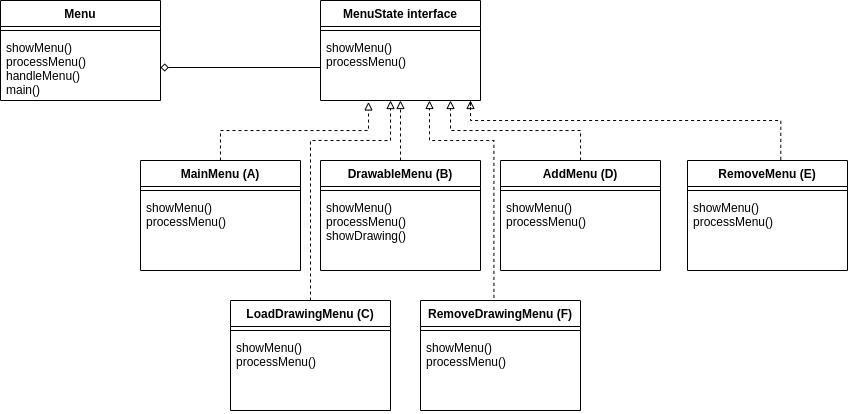

The diagram above was exported from draw.io. Its source (the exported page's mxGraphModel, read from the mxfile embedded in the PNG):
<mxGraphModel dx="687" dy="559" grid="1" gridSize="10" guides="1" tooltips="1" connect="1" arrows="1" fold="1" page="1" pageScale="1" pageWidth="1654" pageHeight="1169" math="0" shadow="0">
  <root>
    <mxCell id="0" />
    <mxCell id="1" parent="0" />
    <mxCell id="4iZhGOJcEqOUoL5x91H5-1" value="Menu" style="swimlane;fontStyle=1;align=center;verticalAlign=top;childLayout=stackLayout;horizontal=1;startSize=26;horizontalStack=0;resizeParent=1;resizeParentMax=0;resizeLast=0;collapsible=1;marginBottom=0;" parent="1" vertex="1">
      <mxGeometry x="60" y="200" width="160" height="100" as="geometry" />
    </mxCell>
    <mxCell id="4iZhGOJcEqOUoL5x91H5-3" value="" style="line;strokeWidth=1;fillColor=none;align=left;verticalAlign=middle;spacingTop=-1;spacingLeft=3;spacingRight=3;rotatable=0;labelPosition=right;points=[];portConstraint=eastwest;" parent="4iZhGOJcEqOUoL5x91H5-1" vertex="1">
      <mxGeometry y="26" width="160" height="8" as="geometry" />
    </mxCell>
    <mxCell id="4iZhGOJcEqOUoL5x91H5-4" value="showMenu()&#10;processMenu()&#10;handleMenu()&#10;main()" style="text;strokeColor=none;fillColor=none;align=left;verticalAlign=top;spacingLeft=4;spacingRight=4;overflow=hidden;rotatable=0;points=[[0,0.5],[1,0.5]];portConstraint=eastwest;" parent="4iZhGOJcEqOUoL5x91H5-1" vertex="1">
      <mxGeometry y="34" width="160" height="66" as="geometry" />
    </mxCell>
    <mxCell id="4iZhGOJcEqOUoL5x91H5-22" style="edgeStyle=orthogonalEdgeStyle;rounded=0;orthogonalLoop=1;jettySize=auto;html=1;startArrow=none;startFill=0;endArrow=block;endFill=0;entryX=0.3;entryY=1.022;entryDx=0;entryDy=0;entryPerimeter=0;dashed=1;" parent="1" source="4iZhGOJcEqOUoL5x91H5-11" target="4iZhGOJcEqOUoL5x91H5-10" edge="1">
      <mxGeometry relative="1" as="geometry">
        <mxPoint x="438" y="304" as="targetPoint" />
        <Array as="points">
          <mxPoint x="280" y="330" />
          <mxPoint x="428" y="330" />
        </Array>
      </mxGeometry>
    </mxCell>
    <mxCell id="4iZhGOJcEqOUoL5x91H5-11" value="MainMenu (A)" style="swimlane;fontStyle=1;align=center;verticalAlign=top;childLayout=stackLayout;horizontal=1;startSize=26;horizontalStack=0;resizeParent=1;resizeParentMax=0;resizeLast=0;collapsible=1;marginBottom=0;" parent="1" vertex="1">
      <mxGeometry x="200" y="360" width="160" height="110" as="geometry" />
    </mxCell>
    <mxCell id="4iZhGOJcEqOUoL5x91H5-12" value="" style="line;strokeWidth=1;fillColor=none;align=left;verticalAlign=middle;spacingTop=-1;spacingLeft=3;spacingRight=3;rotatable=0;labelPosition=right;points=[];portConstraint=eastwest;" parent="4iZhGOJcEqOUoL5x91H5-11" vertex="1">
      <mxGeometry y="26" width="160" height="8" as="geometry" />
    </mxCell>
    <mxCell id="4iZhGOJcEqOUoL5x91H5-13" value="showMenu()&#10;processMenu()" style="text;strokeColor=none;fillColor=none;align=left;verticalAlign=top;spacingLeft=4;spacingRight=4;overflow=hidden;rotatable=0;points=[[0,0.5],[1,0.5]];portConstraint=eastwest;" parent="4iZhGOJcEqOUoL5x91H5-11" vertex="1">
      <mxGeometry y="34" width="160" height="76" as="geometry" />
    </mxCell>
    <mxCell id="4iZhGOJcEqOUoL5x91H5-23" style="edgeStyle=orthogonalEdgeStyle;rounded=0;orthogonalLoop=1;jettySize=auto;html=1;startArrow=none;startFill=0;endArrow=block;endFill=0;entryX=0.5;entryY=1;entryDx=0;entryDy=0;entryPerimeter=0;dashed=1;" parent="1" source="4iZhGOJcEqOUoL5x91H5-14" target="4iZhGOJcEqOUoL5x91H5-10" edge="1">
      <mxGeometry relative="1" as="geometry">
        <mxPoint x="460" y="310" as="targetPoint" />
      </mxGeometry>
    </mxCell>
    <mxCell id="4iZhGOJcEqOUoL5x91H5-14" value="DrawableMenu (B)" style="swimlane;fontStyle=1;align=center;verticalAlign=top;childLayout=stackLayout;horizontal=1;startSize=26;horizontalStack=0;resizeParent=1;resizeParentMax=0;resizeLast=0;collapsible=1;marginBottom=0;" parent="1" vertex="1">
      <mxGeometry x="380" y="360" width="160" height="110" as="geometry" />
    </mxCell>
    <mxCell id="4iZhGOJcEqOUoL5x91H5-15" value="" style="line;strokeWidth=1;fillColor=none;align=left;verticalAlign=middle;spacingTop=-1;spacingLeft=3;spacingRight=3;rotatable=0;labelPosition=right;points=[];portConstraint=eastwest;" parent="4iZhGOJcEqOUoL5x91H5-14" vertex="1">
      <mxGeometry y="26" width="160" height="8" as="geometry" />
    </mxCell>
    <mxCell id="4iZhGOJcEqOUoL5x91H5-16" value="showMenu()&#10;processMenu()&#10;showDrawing()" style="text;strokeColor=none;fillColor=none;align=left;verticalAlign=top;spacingLeft=4;spacingRight=4;overflow=hidden;rotatable=0;points=[[0,0.5],[1,0.5]];portConstraint=eastwest;" parent="4iZhGOJcEqOUoL5x91H5-14" vertex="1">
      <mxGeometry y="34" width="160" height="76" as="geometry" />
    </mxCell>
    <mxCell id="4iZhGOJcEqOUoL5x91H5-24" style="edgeStyle=orthogonalEdgeStyle;rounded=0;orthogonalLoop=1;jettySize=auto;html=1;startArrow=none;startFill=0;endArrow=block;endFill=0;dashed=1;" parent="1" source="4iZhGOJcEqOUoL5x91H5-17" target="4iZhGOJcEqOUoL5x91H5-10" edge="1">
      <mxGeometry relative="1" as="geometry">
        <Array as="points">
          <mxPoint x="640" y="330" />
          <mxPoint x="510" y="330" />
        </Array>
      </mxGeometry>
    </mxCell>
    <mxCell id="4iZhGOJcEqOUoL5x91H5-17" value="AddMenu (D)" style="swimlane;fontStyle=1;align=center;verticalAlign=top;childLayout=stackLayout;horizontal=1;startSize=26;horizontalStack=0;resizeParent=1;resizeParentMax=0;resizeLast=0;collapsible=1;marginBottom=0;" parent="1" vertex="1">
      <mxGeometry x="560" y="360" width="160" height="110" as="geometry" />
    </mxCell>
    <mxCell id="4iZhGOJcEqOUoL5x91H5-18" value="" style="line;strokeWidth=1;fillColor=none;align=left;verticalAlign=middle;spacingTop=-1;spacingLeft=3;spacingRight=3;rotatable=0;labelPosition=right;points=[];portConstraint=eastwest;" parent="4iZhGOJcEqOUoL5x91H5-17" vertex="1">
      <mxGeometry y="26" width="160" height="8" as="geometry" />
    </mxCell>
    <mxCell id="4iZhGOJcEqOUoL5x91H5-19" value="showMenu()&#10;processMenu()" style="text;strokeColor=none;fillColor=none;align=left;verticalAlign=top;spacingLeft=4;spacingRight=4;overflow=hidden;rotatable=0;points=[[0,0.5],[1,0.5]];portConstraint=eastwest;" parent="4iZhGOJcEqOUoL5x91H5-17" vertex="1">
      <mxGeometry y="34" width="160" height="76" as="geometry" />
    </mxCell>
    <mxCell id="4iZhGOJcEqOUoL5x91H5-8" value="MenuState interface" style="swimlane;fontStyle=1;align=center;verticalAlign=top;childLayout=stackLayout;horizontal=1;startSize=26;horizontalStack=0;resizeParent=1;resizeParentMax=0;resizeLast=0;collapsible=1;marginBottom=0;" parent="1" vertex="1">
      <mxGeometry x="380" y="200" width="160" height="100" as="geometry" />
    </mxCell>
    <mxCell id="4iZhGOJcEqOUoL5x91H5-9" value="" style="line;strokeWidth=1;fillColor=none;align=left;verticalAlign=middle;spacingTop=-1;spacingLeft=3;spacingRight=3;rotatable=0;labelPosition=right;points=[];portConstraint=eastwest;" parent="4iZhGOJcEqOUoL5x91H5-8" vertex="1">
      <mxGeometry y="26" width="160" height="8" as="geometry" />
    </mxCell>
    <mxCell id="4iZhGOJcEqOUoL5x91H5-10" value="showMenu()&#10;processMenu()" style="text;strokeColor=none;fillColor=none;align=left;verticalAlign=top;spacingLeft=4;spacingRight=4;overflow=hidden;rotatable=0;points=[[0,0.5],[1,0.5]];portConstraint=eastwest;" parent="4iZhGOJcEqOUoL5x91H5-8" vertex="1">
      <mxGeometry y="34" width="160" height="66" as="geometry" />
    </mxCell>
    <mxCell id="4iZhGOJcEqOUoL5x91H5-21" style="edgeStyle=orthogonalEdgeStyle;rounded=0;orthogonalLoop=1;jettySize=auto;html=1;entryX=0;entryY=0.5;entryDx=0;entryDy=0;endArrow=none;endFill=0;startArrow=diamond;startFill=0;" parent="1" source="4iZhGOJcEqOUoL5x91H5-4" target="4iZhGOJcEqOUoL5x91H5-10" edge="1">
      <mxGeometry relative="1" as="geometry" />
    </mxCell>
    <mxCell id="8lUFZBtS0eO9QGrpME95-1" value="RemoveMenu (E)" style="swimlane;fontStyle=1;align=center;verticalAlign=top;childLayout=stackLayout;horizontal=1;startSize=26;horizontalStack=0;resizeParent=1;resizeParentMax=0;resizeLast=0;collapsible=1;marginBottom=0;" vertex="1" parent="1">
      <mxGeometry x="747" y="360" width="160" height="110" as="geometry" />
    </mxCell>
    <mxCell id="8lUFZBtS0eO9QGrpME95-2" value="" style="line;strokeWidth=1;fillColor=none;align=left;verticalAlign=middle;spacingTop=-1;spacingLeft=3;spacingRight=3;rotatable=0;labelPosition=right;points=[];portConstraint=eastwest;" vertex="1" parent="8lUFZBtS0eO9QGrpME95-1">
      <mxGeometry y="26" width="160" height="8" as="geometry" />
    </mxCell>
    <mxCell id="8lUFZBtS0eO9QGrpME95-3" value="showMenu()&#10;processMenu()" style="text;strokeColor=none;fillColor=none;align=left;verticalAlign=top;spacingLeft=4;spacingRight=4;overflow=hidden;rotatable=0;points=[[0,0.5],[1,0.5]];portConstraint=eastwest;" vertex="1" parent="8lUFZBtS0eO9QGrpME95-1">
      <mxGeometry y="34" width="160" height="76" as="geometry" />
    </mxCell>
    <mxCell id="8lUFZBtS0eO9QGrpME95-4" style="edgeStyle=orthogonalEdgeStyle;rounded=0;orthogonalLoop=1;jettySize=auto;html=1;startArrow=none;startFill=0;endArrow=block;endFill=0;dashed=1;exitX=0.583;exitY=-0.006;exitDx=0;exitDy=0;exitPerimeter=0;" edge="1" parent="1" source="8lUFZBtS0eO9QGrpME95-1">
      <mxGeometry relative="1" as="geometry">
        <mxPoint x="820" y="280" as="sourcePoint" />
        <mxPoint x="530" y="300" as="targetPoint" />
        <Array as="points">
          <mxPoint x="840" y="320" />
          <mxPoint x="530" y="320" />
          <mxPoint x="530" y="300" />
        </Array>
      </mxGeometry>
    </mxCell>
    <mxCell id="8lUFZBtS0eO9QGrpME95-5" value="LoadDrawingMenu (C)" style="swimlane;fontStyle=1;align=center;verticalAlign=top;childLayout=stackLayout;horizontal=1;startSize=26;horizontalStack=0;resizeParent=1;resizeParentMax=0;resizeLast=0;collapsible=1;marginBottom=0;" vertex="1" parent="1">
      <mxGeometry x="290" y="500" width="160" height="110" as="geometry" />
    </mxCell>
    <mxCell id="8lUFZBtS0eO9QGrpME95-6" value="" style="line;strokeWidth=1;fillColor=none;align=left;verticalAlign=middle;spacingTop=-1;spacingLeft=3;spacingRight=3;rotatable=0;labelPosition=right;points=[];portConstraint=eastwest;" vertex="1" parent="8lUFZBtS0eO9QGrpME95-5">
      <mxGeometry y="26" width="160" height="8" as="geometry" />
    </mxCell>
    <mxCell id="8lUFZBtS0eO9QGrpME95-7" value="showMenu()&#10;processMenu()" style="text;strokeColor=none;fillColor=none;align=left;verticalAlign=top;spacingLeft=4;spacingRight=4;overflow=hidden;rotatable=0;points=[[0,0.5],[1,0.5]];portConstraint=eastwest;" vertex="1" parent="8lUFZBtS0eO9QGrpME95-5">
      <mxGeometry y="34" width="160" height="76" as="geometry" />
    </mxCell>
    <mxCell id="8lUFZBtS0eO9QGrpME95-8" value="RemoveDrawingMenu (F)" style="swimlane;fontStyle=1;align=center;verticalAlign=top;childLayout=stackLayout;horizontal=1;startSize=26;horizontalStack=0;resizeParent=1;resizeParentMax=0;resizeLast=0;collapsible=1;marginBottom=0;" vertex="1" parent="1">
      <mxGeometry x="480" y="500" width="160" height="110" as="geometry" />
    </mxCell>
    <mxCell id="8lUFZBtS0eO9QGrpME95-9" value="" style="line;strokeWidth=1;fillColor=none;align=left;verticalAlign=middle;spacingTop=-1;spacingLeft=3;spacingRight=3;rotatable=0;labelPosition=right;points=[];portConstraint=eastwest;" vertex="1" parent="8lUFZBtS0eO9QGrpME95-8">
      <mxGeometry y="26" width="160" height="8" as="geometry" />
    </mxCell>
    <mxCell id="8lUFZBtS0eO9QGrpME95-10" value="showMenu()&#10;processMenu()" style="text;strokeColor=none;fillColor=none;align=left;verticalAlign=top;spacingLeft=4;spacingRight=4;overflow=hidden;rotatable=0;points=[[0,0.5],[1,0.5]];portConstraint=eastwest;" vertex="1" parent="8lUFZBtS0eO9QGrpME95-8">
      <mxGeometry y="34" width="160" height="76" as="geometry" />
    </mxCell>
    <mxCell id="8lUFZBtS0eO9QGrpME95-11" style="edgeStyle=orthogonalEdgeStyle;rounded=0;orthogonalLoop=1;jettySize=auto;html=1;startArrow=none;startFill=0;endArrow=block;endFill=0;dashed=1;exitX=0.459;exitY=-0.024;exitDx=0;exitDy=0;exitPerimeter=0;" edge="1" parent="1" source="8lUFZBtS0eO9QGrpME95-8" target="4iZhGOJcEqOUoL5x91H5-10">
      <mxGeometry relative="1" as="geometry">
        <mxPoint x="650.0344827586207" y="369.9999999999999" as="sourcePoint" />
        <mxPoint x="489" y="303" as="targetPoint" />
        <Array as="points">
          <mxPoint x="553" y="340" />
          <mxPoint x="489" y="340" />
        </Array>
      </mxGeometry>
    </mxCell>
    <mxCell id="8lUFZBtS0eO9QGrpME95-12" style="edgeStyle=orthogonalEdgeStyle;rounded=0;orthogonalLoop=1;jettySize=auto;html=1;startArrow=none;startFill=0;endArrow=block;endFill=0;dashed=1;exitX=0.5;exitY=0;exitDx=0;exitDy=0;" edge="1" parent="1" source="8lUFZBtS0eO9QGrpME95-5" target="4iZhGOJcEqOUoL5x91H5-10">
      <mxGeometry relative="1" as="geometry">
        <mxPoint x="438" y="311.452" as="targetPoint" />
        <Array as="points">
          <mxPoint x="370" y="340" />
          <mxPoint x="450" y="340" />
        </Array>
        <mxPoint x="290.0344827586207" y="369.9999999999999" as="sourcePoint" />
      </mxGeometry>
    </mxCell>
  </root>
</mxGraphModel>